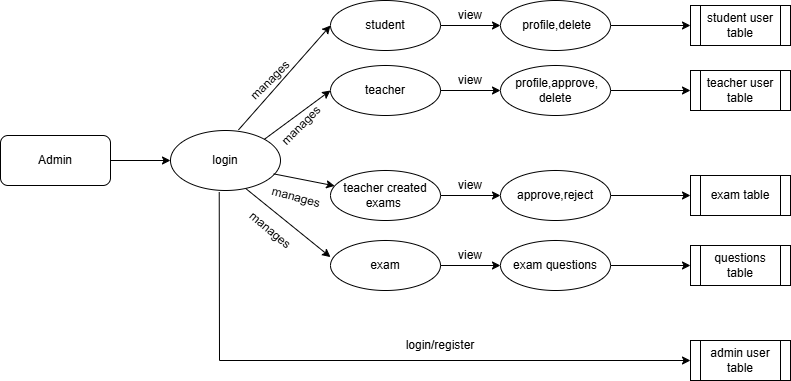

The diagram above was exported from draw.io. Its source (the exported page's mxGraphModel, read from the mxfile embedded in the PNG):
<mxGraphModel dx="1050" dy="603" grid="1" gridSize="10" guides="1" tooltips="1" connect="1" arrows="1" fold="1" page="1" pageScale="1" pageWidth="827" pageHeight="1169" math="1" shadow="0">
  <root>
    <mxCell id="0" />
    <mxCell id="1" parent="0" />
    <mxCell id="7rXmu6tMCYjRQiBp178I-14" style="edgeStyle=orthogonalEdgeStyle;rounded=0;orthogonalLoop=1;jettySize=auto;html=1;" parent="1" source="7rXmu6tMCYjRQiBp178I-11" target="7rXmu6tMCYjRQiBp178I-13" edge="1">
      <mxGeometry relative="1" as="geometry" />
    </mxCell>
    <mxCell id="7rXmu6tMCYjRQiBp178I-11" value="Admin" style="rounded=1;whiteSpace=wrap;html=1;" parent="1" vertex="1">
      <mxGeometry y="255" width="110" height="50" as="geometry" />
    </mxCell>
    <mxCell id="7rXmu6tMCYjRQiBp178I-13" value="login" style="ellipse;whiteSpace=wrap;html=1;" parent="1" vertex="1">
      <mxGeometry x="170" y="250" width="110" height="60" as="geometry" />
    </mxCell>
    <mxCell id="2xSOMCKRn3igALVyCD-X-2" value="" style="endArrow=classic;html=1;rounded=0;exitX=0.443;exitY=1.027;exitDx=0;exitDy=0;exitPerimeter=0;" edge="1" parent="1" source="7rXmu6tMCYjRQiBp178I-13">
      <mxGeometry width="50" height="50" relative="1" as="geometry">
        <mxPoint x="440" y="340" as="sourcePoint" />
        <mxPoint x="690" y="480" as="targetPoint" />
        <Array as="points">
          <mxPoint x="219" y="480" />
        </Array>
      </mxGeometry>
    </mxCell>
    <mxCell id="2xSOMCKRn3igALVyCD-X-3" value="login/register" style="text;html=1;align=center;verticalAlign=middle;whiteSpace=wrap;rounded=0;" vertex="1" parent="1">
      <mxGeometry x="410" y="450" width="60" height="30" as="geometry" />
    </mxCell>
    <mxCell id="2xSOMCKRn3igALVyCD-X-4" value="admin user table" style="shape=process;whiteSpace=wrap;html=1;backgroundOutline=1;" vertex="1" parent="1">
      <mxGeometry x="690" y="460" width="100" height="40" as="geometry" />
    </mxCell>
    <mxCell id="2xSOMCKRn3igALVyCD-X-5" value="" style="endArrow=classic;html=1;rounded=0;entryX=0;entryY=0.5;entryDx=0;entryDy=0;exitX=0.618;exitY=-0.01;exitDx=0;exitDy=0;exitPerimeter=0;" edge="1" parent="1" source="7rXmu6tMCYjRQiBp178I-13" target="2xSOMCKRn3igALVyCD-X-7">
      <mxGeometry width="50" height="50" relative="1" as="geometry">
        <mxPoint x="240" y="240" as="sourcePoint" />
        <mxPoint x="310" y="160" as="targetPoint" />
      </mxGeometry>
    </mxCell>
    <mxCell id="2xSOMCKRn3igALVyCD-X-6" value="manages" style="text;html=1;align=center;verticalAlign=middle;whiteSpace=wrap;rounded=0;rotation=-45;" vertex="1" parent="1">
      <mxGeometry x="240" y="185" width="60" height="30" as="geometry" />
    </mxCell>
    <mxCell id="2xSOMCKRn3igALVyCD-X-13" value="" style="edgeStyle=orthogonalEdgeStyle;rounded=0;orthogonalLoop=1;jettySize=auto;html=1;" edge="1" parent="1" source="2xSOMCKRn3igALVyCD-X-7" target="2xSOMCKRn3igALVyCD-X-10">
      <mxGeometry relative="1" as="geometry" />
    </mxCell>
    <mxCell id="2xSOMCKRn3igALVyCD-X-7" value="student" style="ellipse;whiteSpace=wrap;html=1;" vertex="1" parent="1">
      <mxGeometry x="330" y="120" width="110" height="50" as="geometry" />
    </mxCell>
    <mxCell id="2xSOMCKRn3igALVyCD-X-29" value="" style="edgeStyle=orthogonalEdgeStyle;rounded=0;orthogonalLoop=1;jettySize=auto;html=1;" edge="1" parent="1" source="2xSOMCKRn3igALVyCD-X-8" target="2xSOMCKRn3igALVyCD-X-23">
      <mxGeometry relative="1" as="geometry" />
    </mxCell>
    <mxCell id="2xSOMCKRn3igALVyCD-X-8" value="teacher created&lt;div&gt;exams&amp;nbsp;&lt;/div&gt;" style="ellipse;whiteSpace=wrap;html=1;" vertex="1" parent="1">
      <mxGeometry x="330" y="290" width="110" height="50" as="geometry" />
    </mxCell>
    <mxCell id="2xSOMCKRn3igALVyCD-X-14" value="" style="edgeStyle=orthogonalEdgeStyle;rounded=0;orthogonalLoop=1;jettySize=auto;html=1;" edge="1" parent="1" source="2xSOMCKRn3igALVyCD-X-10" target="2xSOMCKRn3igALVyCD-X-12">
      <mxGeometry relative="1" as="geometry" />
    </mxCell>
    <mxCell id="2xSOMCKRn3igALVyCD-X-10" value="&amp;nbsp;profile,delete" style="ellipse;whiteSpace=wrap;html=1;" vertex="1" parent="1">
      <mxGeometry x="500" y="120" width="110" height="50" as="geometry" />
    </mxCell>
    <mxCell id="2xSOMCKRn3igALVyCD-X-12" value="student user table" style="shape=process;whiteSpace=wrap;html=1;backgroundOutline=1;" vertex="1" parent="1">
      <mxGeometry x="690" y="125" width="100" height="40" as="geometry" />
    </mxCell>
    <mxCell id="2xSOMCKRn3igALVyCD-X-15" value="" style="edgeStyle=orthogonalEdgeStyle;rounded=0;orthogonalLoop=1;jettySize=auto;html=1;" edge="1" parent="1" source="2xSOMCKRn3igALVyCD-X-16" target="2xSOMCKRn3igALVyCD-X-18">
      <mxGeometry relative="1" as="geometry" />
    </mxCell>
    <mxCell id="2xSOMCKRn3igALVyCD-X-16" value="teacher" style="ellipse;whiteSpace=wrap;html=1;" vertex="1" parent="1">
      <mxGeometry x="330" y="185" width="110" height="50" as="geometry" />
    </mxCell>
    <mxCell id="2xSOMCKRn3igALVyCD-X-17" value="" style="edgeStyle=orthogonalEdgeStyle;rounded=0;orthogonalLoop=1;jettySize=auto;html=1;" edge="1" parent="1" source="2xSOMCKRn3igALVyCD-X-18" target="2xSOMCKRn3igALVyCD-X-19">
      <mxGeometry relative="1" as="geometry" />
    </mxCell>
    <mxCell id="2xSOMCKRn3igALVyCD-X-18" value="&amp;nbsp;profile,approve,&lt;div&gt;delete&lt;/div&gt;" style="ellipse;whiteSpace=wrap;html=1;" vertex="1" parent="1">
      <mxGeometry x="500" y="185" width="110" height="50" as="geometry" />
    </mxCell>
    <mxCell id="2xSOMCKRn3igALVyCD-X-19" value="teacher user table" style="shape=process;whiteSpace=wrap;html=1;backgroundOutline=1;" vertex="1" parent="1">
      <mxGeometry x="690" y="190" width="100" height="40" as="geometry" />
    </mxCell>
    <mxCell id="2xSOMCKRn3igALVyCD-X-21" value="" style="endArrow=classic;html=1;rounded=0;entryX=0;entryY=0.5;entryDx=0;entryDy=0;exitX=1;exitY=0;exitDx=0;exitDy=0;" edge="1" parent="1" source="7rXmu6tMCYjRQiBp178I-13" target="2xSOMCKRn3igALVyCD-X-16">
      <mxGeometry width="50" height="50" relative="1" as="geometry">
        <mxPoint x="270" y="249" as="sourcePoint" />
        <mxPoint x="340" y="200" as="targetPoint" />
      </mxGeometry>
    </mxCell>
    <mxCell id="2xSOMCKRn3igALVyCD-X-22" value="manages" style="text;html=1;align=center;verticalAlign=middle;whiteSpace=wrap;rounded=0;rotation=-45;" vertex="1" parent="1">
      <mxGeometry x="271.17" y="230" width="60" height="30" as="geometry" />
    </mxCell>
    <mxCell id="2xSOMCKRn3igALVyCD-X-28" value="" style="edgeStyle=orthogonalEdgeStyle;rounded=0;orthogonalLoop=1;jettySize=auto;html=1;" edge="1" parent="1" source="2xSOMCKRn3igALVyCD-X-23" target="2xSOMCKRn3igALVyCD-X-24">
      <mxGeometry relative="1" as="geometry" />
    </mxCell>
    <mxCell id="2xSOMCKRn3igALVyCD-X-23" value="approve,reject" style="ellipse;whiteSpace=wrap;html=1;" vertex="1" parent="1">
      <mxGeometry x="500" y="290" width="110" height="50" as="geometry" />
    </mxCell>
    <mxCell id="2xSOMCKRn3igALVyCD-X-24" value="exam table" style="shape=process;whiteSpace=wrap;html=1;backgroundOutline=1;" vertex="1" parent="1">
      <mxGeometry x="690" y="295" width="100" height="40" as="geometry" />
    </mxCell>
    <mxCell id="2xSOMCKRn3igALVyCD-X-25" value="questions table" style="shape=process;whiteSpace=wrap;html=1;backgroundOutline=1;" vertex="1" parent="1">
      <mxGeometry x="690" y="365" width="100" height="40" as="geometry" />
    </mxCell>
    <mxCell id="2xSOMCKRn3igALVyCD-X-30" value="" style="edgeStyle=orthogonalEdgeStyle;rounded=0;orthogonalLoop=1;jettySize=auto;html=1;" edge="1" parent="1" source="2xSOMCKRn3igALVyCD-X-26" target="2xSOMCKRn3igALVyCD-X-27">
      <mxGeometry relative="1" as="geometry" />
    </mxCell>
    <mxCell id="2xSOMCKRn3igALVyCD-X-26" value="exam" style="ellipse;whiteSpace=wrap;html=1;" vertex="1" parent="1">
      <mxGeometry x="330" y="360" width="110" height="50" as="geometry" />
    </mxCell>
    <mxCell id="2xSOMCKRn3igALVyCD-X-31" value="" style="edgeStyle=orthogonalEdgeStyle;rounded=0;orthogonalLoop=1;jettySize=auto;html=1;" edge="1" parent="1" source="2xSOMCKRn3igALVyCD-X-27" target="2xSOMCKRn3igALVyCD-X-25">
      <mxGeometry relative="1" as="geometry" />
    </mxCell>
    <mxCell id="2xSOMCKRn3igALVyCD-X-27" value="exam questions" style="ellipse;whiteSpace=wrap;html=1;" vertex="1" parent="1">
      <mxGeometry x="500" y="360" width="110" height="50" as="geometry" />
    </mxCell>
    <mxCell id="2xSOMCKRn3igALVyCD-X-32" value="" style="endArrow=classic;html=1;rounded=0;exitX=0.938;exitY=0.723;exitDx=0;exitDy=0;exitPerimeter=0;" edge="1" parent="1" source="7rXmu6tMCYjRQiBp178I-13" target="2xSOMCKRn3igALVyCD-X-8">
      <mxGeometry width="50" height="50" relative="1" as="geometry">
        <mxPoint x="440" y="340" as="sourcePoint" />
        <mxPoint x="490" y="290" as="targetPoint" />
      </mxGeometry>
    </mxCell>
    <mxCell id="2xSOMCKRn3igALVyCD-X-35" value="" style="endArrow=classic;html=1;rounded=0;exitX=0.684;exitY=0.967;exitDx=0;exitDy=0;exitPerimeter=0;entryX=0;entryY=0.332;entryDx=0;entryDy=0;entryPerimeter=0;" edge="1" parent="1" source="7rXmu6tMCYjRQiBp178I-13" target="2xSOMCKRn3igALVyCD-X-26">
      <mxGeometry width="50" height="50" relative="1" as="geometry">
        <mxPoint x="440" y="340" as="sourcePoint" />
        <mxPoint x="490" y="290" as="targetPoint" />
      </mxGeometry>
    </mxCell>
    <mxCell id="2xSOMCKRn3igALVyCD-X-38" value="view" style="text;html=1;align=center;verticalAlign=middle;whiteSpace=wrap;rounded=0;rotation=0;" vertex="1" parent="1">
      <mxGeometry x="440" y="290" width="60" height="30" as="geometry" />
    </mxCell>
    <mxCell id="2xSOMCKRn3igALVyCD-X-39" value="manages" style="text;html=1;align=center;verticalAlign=middle;whiteSpace=wrap;rounded=0;rotation=40;" vertex="1" parent="1">
      <mxGeometry x="240" y="335" width="60" height="30" as="geometry" />
    </mxCell>
    <mxCell id="2xSOMCKRn3igALVyCD-X-40" value="manages" style="text;html=1;align=center;verticalAlign=middle;whiteSpace=wrap;rounded=0;rotation=15;" vertex="1" parent="1">
      <mxGeometry x="271.17" y="301.79" width="50" height="30" as="geometry" />
    </mxCell>
    <mxCell id="2xSOMCKRn3igALVyCD-X-41" value="view" style="text;html=1;align=center;verticalAlign=middle;whiteSpace=wrap;rounded=0;rotation=0;" vertex="1" parent="1">
      <mxGeometry x="440" y="185" width="60" height="30" as="geometry" />
    </mxCell>
    <mxCell id="2xSOMCKRn3igALVyCD-X-42" value="view" style="text;html=1;align=center;verticalAlign=middle;whiteSpace=wrap;rounded=0;rotation=0;" vertex="1" parent="1">
      <mxGeometry x="440" y="120" width="60" height="30" as="geometry" />
    </mxCell>
    <mxCell id="2xSOMCKRn3igALVyCD-X-43" value="view" style="text;html=1;align=center;verticalAlign=middle;whiteSpace=wrap;rounded=0;rotation=0;" vertex="1" parent="1">
      <mxGeometry x="440" y="360" width="60" height="30" as="geometry" />
    </mxCell>
  </root>
</mxGraphModel>